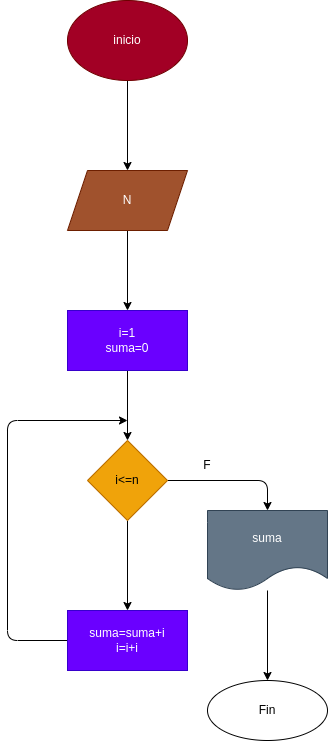

The diagram above was exported from draw.io. Its source (the exported page's mxGraphModel, read from the mxfile embedded in the PNG):
<mxGraphModel dx="564" dy="411" grid="1" gridSize="10" guides="1" tooltips="1" connect="1" arrows="1" fold="1" page="1" pageScale="1" pageWidth="850" pageHeight="1100" math="0" shadow="0">
  <root>
    <mxCell id="0" />
    <mxCell id="1" parent="0" />
    <mxCell id="4" value="" style="edgeStyle=none;html=1;" edge="1" parent="1" source="2" target="3">
      <mxGeometry relative="1" as="geometry" />
    </mxCell>
    <mxCell id="2" value="inicio" style="ellipse;whiteSpace=wrap;html=1;fillColor=#a20025;fontColor=#ffffff;strokeColor=#6F0000;" vertex="1" parent="1">
      <mxGeometry x="220" y="20" width="120" height="80" as="geometry" />
    </mxCell>
    <mxCell id="6" value="" style="edgeStyle=none;html=1;" edge="1" parent="1" source="3" target="5">
      <mxGeometry relative="1" as="geometry" />
    </mxCell>
    <mxCell id="3" value="N" style="shape=parallelogram;perimeter=parallelogramPerimeter;whiteSpace=wrap;html=1;fixedSize=1;fillColor=#a0522d;fontColor=#ffffff;strokeColor=#6D1F00;" vertex="1" parent="1">
      <mxGeometry x="220" y="190" width="120" height="60" as="geometry" />
    </mxCell>
    <mxCell id="8" value="" style="edgeStyle=none;html=1;" edge="1" parent="1" source="5" target="7">
      <mxGeometry relative="1" as="geometry" />
    </mxCell>
    <mxCell id="5" value="i=1&lt;br&gt;suma=0" style="whiteSpace=wrap;html=1;fillColor=#6a00ff;fontColor=#ffffff;strokeColor=#3700CC;" vertex="1" parent="1">
      <mxGeometry x="220" y="330" width="120" height="60" as="geometry" />
    </mxCell>
    <mxCell id="10" value="" style="edgeStyle=none;html=1;" edge="1" parent="1" source="7" target="9">
      <mxGeometry relative="1" as="geometry" />
    </mxCell>
    <mxCell id="12" style="edgeStyle=none;html=1;exitX=1;exitY=0.5;exitDx=0;exitDy=0;" edge="1" parent="1" source="7" target="16">
      <mxGeometry relative="1" as="geometry">
        <mxPoint x="420" y="570" as="targetPoint" />
        <Array as="points">
          <mxPoint x="420" y="500" />
        </Array>
      </mxGeometry>
    </mxCell>
    <mxCell id="7" value="i&amp;lt;=n" style="rhombus;whiteSpace=wrap;html=1;fillColor=#f0a30a;fontColor=#000000;strokeColor=#BD7000;" vertex="1" parent="1">
      <mxGeometry x="240" y="460" width="80" height="80" as="geometry" />
    </mxCell>
    <mxCell id="11" style="edgeStyle=none;html=1;exitX=0;exitY=0.5;exitDx=0;exitDy=0;" edge="1" parent="1" source="9">
      <mxGeometry relative="1" as="geometry">
        <mxPoint x="280" y="440" as="targetPoint" />
        <Array as="points">
          <mxPoint x="160" y="660" />
          <mxPoint x="160" y="440" />
        </Array>
      </mxGeometry>
    </mxCell>
    <mxCell id="9" value="suma=suma+i&lt;br&gt;i=i+i" style="whiteSpace=wrap;html=1;fillColor=#6a00ff;fontColor=#ffffff;strokeColor=#3700CC;" vertex="1" parent="1">
      <mxGeometry x="220" y="630" width="120" height="60" as="geometry" />
    </mxCell>
    <mxCell id="15" value="F" style="text;html=1;strokeColor=none;fillColor=none;align=center;verticalAlign=middle;whiteSpace=wrap;rounded=0;" vertex="1" parent="1">
      <mxGeometry x="330" y="470" width="60" height="30" as="geometry" />
    </mxCell>
    <mxCell id="18" value="" style="edgeStyle=none;html=1;" edge="1" parent="1" source="16" target="17">
      <mxGeometry relative="1" as="geometry" />
    </mxCell>
    <mxCell id="16" value="suma" style="shape=document;whiteSpace=wrap;html=1;boundedLbl=1;fillColor=#647687;fontColor=#ffffff;strokeColor=#314354;" vertex="1" parent="1">
      <mxGeometry x="360" y="530" width="120" height="80" as="geometry" />
    </mxCell>
    <mxCell id="17" value="Fin" style="ellipse;whiteSpace=wrap;html=1;" vertex="1" parent="1">
      <mxGeometry x="360" y="700" width="120" height="60" as="geometry" />
    </mxCell>
  </root>
</mxGraphModel>